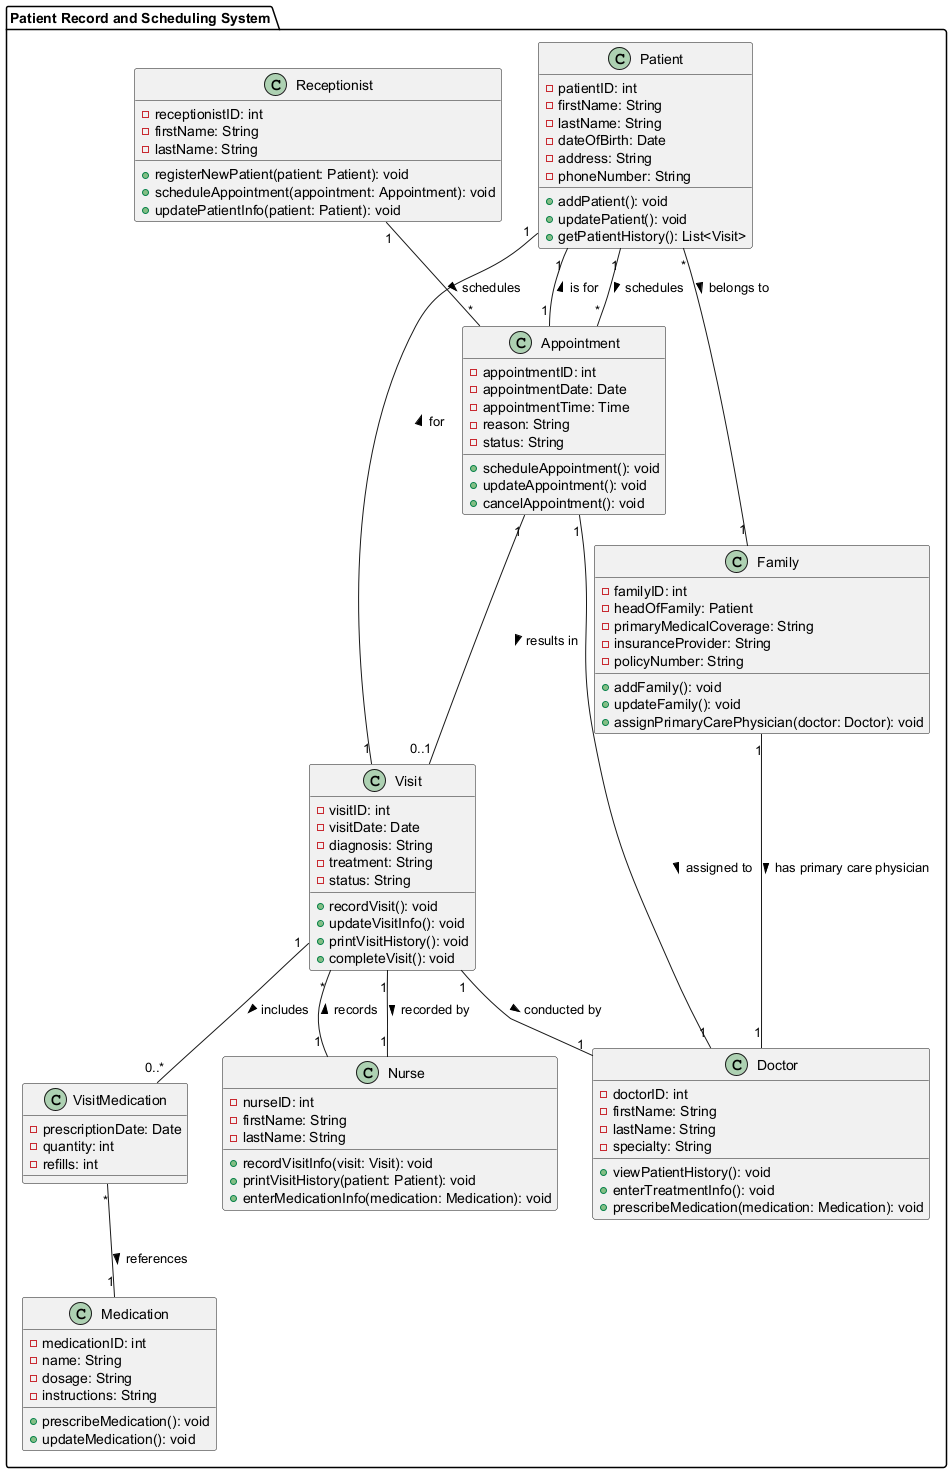

The diagram above was rendered by PlantUML. Its source (embedded in the PNG):
@startuml
package "Patient Record and Scheduling System" {

    class Patient {
        - patientID: int
        - firstName: String
        - lastName: String
        - dateOfBirth: Date
        - address: String
        - phoneNumber: String
        + addPatient(): void
        + updatePatient(): void
        + getPatientHistory(): List<Visit>
    }

    class Family {
        - familyID: int
        - headOfFamily: Patient
        - primaryMedicalCoverage: String
        - insuranceProvider: String
        - policyNumber: String
        + addFamily(): void
        + updateFamily(): void
        + assignPrimaryCarePhysician(doctor: Doctor): void
    }

    class Appointment {
        - appointmentID: int
        - appointmentDate: Date
        - appointmentTime: Time
        - reason: String
        - status: String
        + scheduleAppointment(): void
        + updateAppointment(): void
        + cancelAppointment(): void
    }

    class Visit {
        - visitID: int
        - visitDate: Date
        - diagnosis: String
        - treatment: String
        - status: String
        + recordVisit(): void
        + updateVisitInfo(): void
        + printVisitHistory(): void
        + completeVisit(): void
    }

    class Medication {
        - medicationID: int
        - name: String
        - dosage: String
        - instructions: String
        + prescribeMedication(): void
        + updateMedication(): void
    }

    class Doctor {
        - doctorID: int
        - firstName: String
        - lastName: String
        - specialty: String
        + viewPatientHistory(): void
        + enterTreatmentInfo(): void
        + prescribeMedication(medication: Medication): void
    }

    class Nurse {
        - nurseID: int
        - firstName: String
        - lastName: String
        + recordVisitInfo(visit: Visit): void
        + printVisitHistory(patient: Patient): void
        + enterMedicationInfo(medication: Medication): void
    }

    class Receptionist {
        - receptionistID: int
        - firstName: String
        - lastName: String
        + registerNewPatient(patient: Patient): void
        + scheduleAppointment(appointment: Appointment): void
        + updatePatientInfo(patient: Patient): void
    }

    class VisitMedication {
        - prescriptionDate: Date
        - quantity: int
        - refills: int
    }

    Patient "*" -- "1" Family : belongs to >
    Family "1" -- "1" Doctor : has primary care physician >
    Patient "1" -- "*" Appointment : schedules >
    Appointment "1" -- "1" Doctor : assigned to >
    Appointment "1" -- "1" Patient : is for >
    Appointment "1" -- "0..1" Visit : results in >
    Visit "1" -- "1" Patient : for >
    Visit "1" -- "1" Doctor : conducted by >
    Visit "1" -- "1" Nurse : recorded by >
    Visit "1" -- "0..*" VisitMedication : includes >
    VisitMedication "*" -- "1" Medication : references >
    Nurse "1" -- "*" Visit : records >
    Receptionist "1" -- "*" Appointment : schedules >
}
@enduml